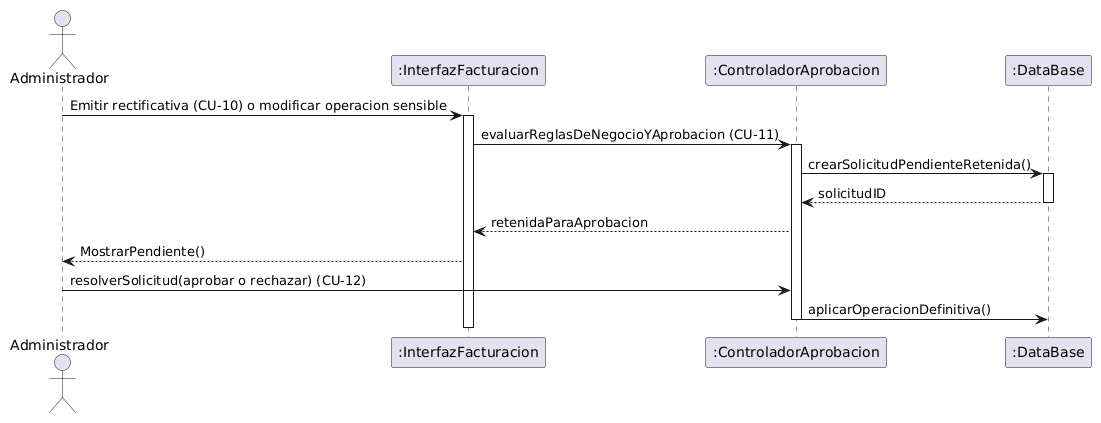

The diagram above was rendered by PlantUML. Its source (embedded in the PNG):
@startuml
actor Administrador
participant ":InterfazFacturacion" as UI
participant ":ControladorAprobacion" as Ctrl
participant ":DataBase" as DB

Administrador -> UI: Emitir rectificativa (CU-10) o modificar operacion sensible
activate UI
UI -> Ctrl: evaluarReglasDeNegocioYAprobacion (CU-11)
activate Ctrl
Ctrl -> DB: crearSolicitudPendienteRetenida()
activate DB
DB --> Ctrl: solicitudID
deactivate DB
Ctrl --> UI: retenidaParaAprobacion
UI --> Administrador: MostrarPendiente()
Administrador -> Ctrl: resolverSolicitud(aprobar o rechazar) (CU-12)
Ctrl -> DB: aplicarOperacionDefinitiva()
deactivate Ctrl
deactivate UI
@enduml